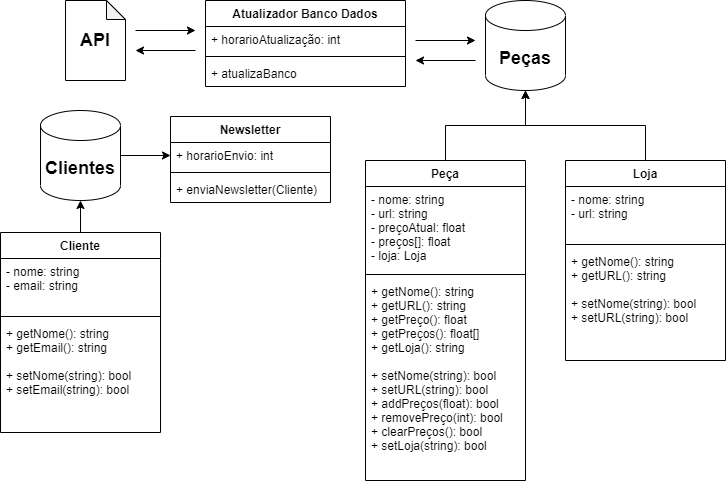

The diagram above was exported from draw.io. Its source (the exported page's mxGraphModel, read from the mxfile embedded in the PNG):
<mxGraphModel dx="918" dy="485" grid="1" gridSize="10" guides="1" tooltips="1" connect="1" arrows="1" fold="1" page="1" pageScale="1" pageWidth="827" pageHeight="1169" math="0" shadow="0">
  <root>
    <mxCell id="0" />
    <mxCell id="1" parent="0" />
    <mxCell id="8ULYfaq2MAyi4Wga9cbj-54" style="edgeStyle=orthogonalEdgeStyle;rounded=0;orthogonalLoop=1;jettySize=auto;html=1;exitX=0.5;exitY=0;exitDx=0;exitDy=0;entryX=0.5;entryY=1;entryDx=0;entryDy=0;entryPerimeter=0;" edge="1" parent="1" source="8ULYfaq2MAyi4Wga9cbj-13" target="8ULYfaq2MAyi4Wga9cbj-45">
      <mxGeometry relative="1" as="geometry" />
    </mxCell>
    <mxCell id="8ULYfaq2MAyi4Wga9cbj-13" value="Peça" style="swimlane;fontStyle=1;align=center;verticalAlign=top;childLayout=stackLayout;horizontal=1;startSize=26;horizontalStack=0;resizeParent=1;resizeParentMax=0;resizeLast=0;collapsible=1;marginBottom=0;" vertex="1" parent="1">
      <mxGeometry x="440" y="240" width="160" height="320" as="geometry" />
    </mxCell>
    <mxCell id="8ULYfaq2MAyi4Wga9cbj-14" value="- nome: string&#10;- url: string&#10;- preçoAtual: float&#10;- preços[]: float&#10;- loja: Loja" style="text;strokeColor=none;fillColor=none;align=left;verticalAlign=top;spacingLeft=4;spacingRight=4;overflow=hidden;rotatable=0;points=[[0,0.5],[1,0.5]];portConstraint=eastwest;" vertex="1" parent="8ULYfaq2MAyi4Wga9cbj-13">
      <mxGeometry y="26" width="160" height="84" as="geometry" />
    </mxCell>
    <mxCell id="8ULYfaq2MAyi4Wga9cbj-15" value="" style="line;strokeWidth=1;fillColor=none;align=left;verticalAlign=middle;spacingTop=-1;spacingLeft=3;spacingRight=3;rotatable=0;labelPosition=right;points=[];portConstraint=eastwest;" vertex="1" parent="8ULYfaq2MAyi4Wga9cbj-13">
      <mxGeometry y="110" width="160" height="8" as="geometry" />
    </mxCell>
    <mxCell id="8ULYfaq2MAyi4Wga9cbj-16" value="+ getNome(): string&#10;+ getURL(): string&#10;+ getPreço(): float&#10;+ getPreços(): float[]&#10;+ getLoja(): string&#10;&#10;+ setNome(string): bool&#10;+ setURL(string): bool&#10;+ addPreços(float): bool&#10;+ removePreço(int): bool&#10;+ clearPreços(): bool&#10;+ setLoja(string): bool" style="text;strokeColor=none;fillColor=none;align=left;verticalAlign=top;spacingLeft=4;spacingRight=4;overflow=hidden;rotatable=0;points=[[0,0.5],[1,0.5]];portConstraint=eastwest;" vertex="1" parent="8ULYfaq2MAyi4Wga9cbj-13">
      <mxGeometry y="118" width="160" height="202" as="geometry" />
    </mxCell>
    <mxCell id="8ULYfaq2MAyi4Wga9cbj-55" style="edgeStyle=orthogonalEdgeStyle;rounded=0;orthogonalLoop=1;jettySize=auto;html=1;exitX=0.5;exitY=0;exitDx=0;exitDy=0;entryX=0.5;entryY=1;entryDx=0;entryDy=0;entryPerimeter=0;" edge="1" parent="1" source="8ULYfaq2MAyi4Wga9cbj-21" target="8ULYfaq2MAyi4Wga9cbj-45">
      <mxGeometry relative="1" as="geometry" />
    </mxCell>
    <mxCell id="8ULYfaq2MAyi4Wga9cbj-21" value="Loja" style="swimlane;fontStyle=1;align=center;verticalAlign=top;childLayout=stackLayout;horizontal=1;startSize=26;horizontalStack=0;resizeParent=1;resizeParentMax=0;resizeLast=0;collapsible=1;marginBottom=0;" vertex="1" parent="1">
      <mxGeometry x="640" y="240" width="160" height="200" as="geometry" />
    </mxCell>
    <mxCell id="8ULYfaq2MAyi4Wga9cbj-22" value="- nome: string&#10;- url: string" style="text;strokeColor=none;fillColor=none;align=left;verticalAlign=top;spacingLeft=4;spacingRight=4;overflow=hidden;rotatable=0;points=[[0,0.5],[1,0.5]];portConstraint=eastwest;" vertex="1" parent="8ULYfaq2MAyi4Wga9cbj-21">
      <mxGeometry y="26" width="160" height="54" as="geometry" />
    </mxCell>
    <mxCell id="8ULYfaq2MAyi4Wga9cbj-23" value="" style="line;strokeWidth=1;fillColor=none;align=left;verticalAlign=middle;spacingTop=-1;spacingLeft=3;spacingRight=3;rotatable=0;labelPosition=right;points=[];portConstraint=eastwest;" vertex="1" parent="8ULYfaq2MAyi4Wga9cbj-21">
      <mxGeometry y="80" width="160" height="8" as="geometry" />
    </mxCell>
    <mxCell id="8ULYfaq2MAyi4Wga9cbj-24" value="+ getNome(): string&#10;+ getURL(): string&#10;&#10;+ setNome(string): bool&#10;+ setURL(string): bool" style="text;strokeColor=none;fillColor=none;align=left;verticalAlign=top;spacingLeft=4;spacingRight=4;overflow=hidden;rotatable=0;points=[[0,0.5],[1,0.5]];portConstraint=eastwest;" vertex="1" parent="8ULYfaq2MAyi4Wga9cbj-21">
      <mxGeometry y="88" width="160" height="112" as="geometry" />
    </mxCell>
    <mxCell id="8ULYfaq2MAyi4Wga9cbj-61" style="edgeStyle=orthogonalEdgeStyle;rounded=0;orthogonalLoop=1;jettySize=auto;html=1;exitX=0.5;exitY=0;exitDx=0;exitDy=0;entryX=0.5;entryY=1;entryDx=0;entryDy=0;entryPerimeter=0;" edge="1" parent="1" source="8ULYfaq2MAyi4Wga9cbj-29" target="8ULYfaq2MAyi4Wga9cbj-60">
      <mxGeometry relative="1" as="geometry" />
    </mxCell>
    <mxCell id="8ULYfaq2MAyi4Wga9cbj-29" value="Cliente" style="swimlane;fontStyle=1;align=center;verticalAlign=top;childLayout=stackLayout;horizontal=1;startSize=26;horizontalStack=0;resizeParent=1;resizeParentMax=0;resizeLast=0;collapsible=1;marginBottom=0;" vertex="1" parent="1">
      <mxGeometry x="75" y="312" width="160" height="200" as="geometry" />
    </mxCell>
    <mxCell id="8ULYfaq2MAyi4Wga9cbj-30" value="- nome: string&#10;- email: string" style="text;strokeColor=none;fillColor=none;align=left;verticalAlign=top;spacingLeft=4;spacingRight=4;overflow=hidden;rotatable=0;points=[[0,0.5],[1,0.5]];portConstraint=eastwest;" vertex="1" parent="8ULYfaq2MAyi4Wga9cbj-29">
      <mxGeometry y="26" width="160" height="54" as="geometry" />
    </mxCell>
    <mxCell id="8ULYfaq2MAyi4Wga9cbj-31" value="" style="line;strokeWidth=1;fillColor=none;align=left;verticalAlign=middle;spacingTop=-1;spacingLeft=3;spacingRight=3;rotatable=0;labelPosition=right;points=[];portConstraint=eastwest;" vertex="1" parent="8ULYfaq2MAyi4Wga9cbj-29">
      <mxGeometry y="80" width="160" height="8" as="geometry" />
    </mxCell>
    <mxCell id="8ULYfaq2MAyi4Wga9cbj-32" value="+ getNome(): string&#10;+ getEmail(): string&#10;&#10;+ setNome(string): bool&#10;+ setEmail(string): bool" style="text;strokeColor=none;fillColor=none;align=left;verticalAlign=top;spacingLeft=4;spacingRight=4;overflow=hidden;rotatable=0;points=[[0,0.5],[1,0.5]];portConstraint=eastwest;" vertex="1" parent="8ULYfaq2MAyi4Wga9cbj-29">
      <mxGeometry y="88" width="160" height="112" as="geometry" />
    </mxCell>
    <mxCell id="8ULYfaq2MAyi4Wga9cbj-41" value="Atualizador Banco Dados" style="swimlane;fontStyle=1;align=center;verticalAlign=top;childLayout=stackLayout;horizontal=1;startSize=26;horizontalStack=0;resizeParent=1;resizeParentMax=0;resizeLast=0;collapsible=1;marginBottom=0;" vertex="1" parent="1">
      <mxGeometry x="280" y="80" width="200" height="86" as="geometry" />
    </mxCell>
    <mxCell id="8ULYfaq2MAyi4Wga9cbj-42" value="+ horarioAtualização: int" style="text;strokeColor=none;fillColor=none;align=left;verticalAlign=top;spacingLeft=4;spacingRight=4;overflow=hidden;rotatable=0;points=[[0,0.5],[1,0.5]];portConstraint=eastwest;" vertex="1" parent="8ULYfaq2MAyi4Wga9cbj-41">
      <mxGeometry y="26" width="200" height="26" as="geometry" />
    </mxCell>
    <mxCell id="8ULYfaq2MAyi4Wga9cbj-43" value="" style="line;strokeWidth=1;fillColor=none;align=left;verticalAlign=middle;spacingTop=-1;spacingLeft=3;spacingRight=3;rotatable=0;labelPosition=right;points=[];portConstraint=eastwest;" vertex="1" parent="8ULYfaq2MAyi4Wga9cbj-41">
      <mxGeometry y="52" width="200" height="8" as="geometry" />
    </mxCell>
    <mxCell id="8ULYfaq2MAyi4Wga9cbj-44" value="+ atualizaBanco" style="text;strokeColor=none;fillColor=none;align=left;verticalAlign=top;spacingLeft=4;spacingRight=4;overflow=hidden;rotatable=0;points=[[0,0.5],[1,0.5]];portConstraint=eastwest;" vertex="1" parent="8ULYfaq2MAyi4Wga9cbj-41">
      <mxGeometry y="60" width="200" height="26" as="geometry" />
    </mxCell>
    <mxCell id="8ULYfaq2MAyi4Wga9cbj-47" style="edgeStyle=orthogonalEdgeStyle;rounded=0;orthogonalLoop=1;jettySize=auto;html=1;" edge="1" parent="1">
      <mxGeometry relative="1" as="geometry">
        <mxPoint x="490" y="140" as="targetPoint" />
        <mxPoint x="550" y="140" as="sourcePoint" />
      </mxGeometry>
    </mxCell>
    <mxCell id="8ULYfaq2MAyi4Wga9cbj-45" value="&lt;h2&gt;Peças&lt;/h2&gt;" style="shape=cylinder3;whiteSpace=wrap;html=1;boundedLbl=1;backgroundOutline=1;size=15;" vertex="1" parent="1">
      <mxGeometry x="560" y="80" width="80" height="90" as="geometry" />
    </mxCell>
    <mxCell id="8ULYfaq2MAyi4Wga9cbj-48" style="edgeStyle=orthogonalEdgeStyle;rounded=0;orthogonalLoop=1;jettySize=auto;html=1;" edge="1" parent="1">
      <mxGeometry relative="1" as="geometry">
        <mxPoint x="550" y="120" as="targetPoint" />
        <mxPoint x="490" y="120" as="sourcePoint" />
      </mxGeometry>
    </mxCell>
    <mxCell id="8ULYfaq2MAyi4Wga9cbj-49" value="&lt;h2&gt;API&lt;/h2&gt;" style="shape=note;whiteSpace=wrap;html=1;backgroundOutline=1;darkOpacity=0.05;size=19;" vertex="1" parent="1">
      <mxGeometry x="140" y="80" width="60" height="80" as="geometry" />
    </mxCell>
    <mxCell id="8ULYfaq2MAyi4Wga9cbj-52" value="" style="group" vertex="1" connectable="0" parent="1">
      <mxGeometry x="210" y="110" width="60" height="20" as="geometry" />
    </mxCell>
    <mxCell id="8ULYfaq2MAyi4Wga9cbj-50" style="edgeStyle=orthogonalEdgeStyle;rounded=0;orthogonalLoop=1;jettySize=auto;html=1;" edge="1" parent="8ULYfaq2MAyi4Wga9cbj-52">
      <mxGeometry relative="1" as="geometry">
        <mxPoint y="20" as="targetPoint" />
        <mxPoint x="60" y="20" as="sourcePoint" />
      </mxGeometry>
    </mxCell>
    <mxCell id="8ULYfaq2MAyi4Wga9cbj-51" style="edgeStyle=orthogonalEdgeStyle;rounded=0;orthogonalLoop=1;jettySize=auto;html=1;" edge="1" parent="8ULYfaq2MAyi4Wga9cbj-52">
      <mxGeometry relative="1" as="geometry">
        <mxPoint x="60" as="targetPoint" />
        <mxPoint as="sourcePoint" />
      </mxGeometry>
    </mxCell>
    <mxCell id="8ULYfaq2MAyi4Wga9cbj-56" value="Newsletter" style="swimlane;fontStyle=1;align=center;verticalAlign=top;childLayout=stackLayout;horizontal=1;startSize=26;horizontalStack=0;resizeParent=1;resizeParentMax=0;resizeLast=0;collapsible=1;marginBottom=0;" vertex="1" parent="1">
      <mxGeometry x="245" y="196" width="160" height="86" as="geometry" />
    </mxCell>
    <mxCell id="8ULYfaq2MAyi4Wga9cbj-57" value="+ horarioEnvio: int" style="text;strokeColor=none;fillColor=none;align=left;verticalAlign=top;spacingLeft=4;spacingRight=4;overflow=hidden;rotatable=0;points=[[0,0.5],[1,0.5]];portConstraint=eastwest;" vertex="1" parent="8ULYfaq2MAyi4Wga9cbj-56">
      <mxGeometry y="26" width="160" height="26" as="geometry" />
    </mxCell>
    <mxCell id="8ULYfaq2MAyi4Wga9cbj-58" value="" style="line;strokeWidth=1;fillColor=none;align=left;verticalAlign=middle;spacingTop=-1;spacingLeft=3;spacingRight=3;rotatable=0;labelPosition=right;points=[];portConstraint=eastwest;" vertex="1" parent="8ULYfaq2MAyi4Wga9cbj-56">
      <mxGeometry y="52" width="160" height="8" as="geometry" />
    </mxCell>
    <mxCell id="8ULYfaq2MAyi4Wga9cbj-59" value="+ enviaNewsletter(Cliente)" style="text;strokeColor=none;fillColor=none;align=left;verticalAlign=top;spacingLeft=4;spacingRight=4;overflow=hidden;rotatable=0;points=[[0,0.5],[1,0.5]];portConstraint=eastwest;" vertex="1" parent="8ULYfaq2MAyi4Wga9cbj-56">
      <mxGeometry y="60" width="160" height="26" as="geometry" />
    </mxCell>
    <mxCell id="8ULYfaq2MAyi4Wga9cbj-62" style="edgeStyle=orthogonalEdgeStyle;rounded=0;orthogonalLoop=1;jettySize=auto;html=1;exitX=1;exitY=0.5;exitDx=0;exitDy=0;exitPerimeter=0;entryX=0;entryY=0.5;entryDx=0;entryDy=0;" edge="1" parent="1" source="8ULYfaq2MAyi4Wga9cbj-60" target="8ULYfaq2MAyi4Wga9cbj-57">
      <mxGeometry relative="1" as="geometry" />
    </mxCell>
    <mxCell id="8ULYfaq2MAyi4Wga9cbj-60" value="&lt;h2&gt;Clientes&lt;/h2&gt;" style="shape=cylinder3;whiteSpace=wrap;html=1;boundedLbl=1;backgroundOutline=1;size=15;" vertex="1" parent="1">
      <mxGeometry x="115" y="190" width="80" height="90" as="geometry" />
    </mxCell>
  </root>
</mxGraphModel>